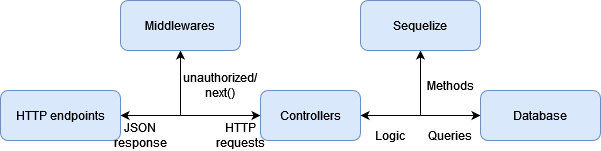

The diagram above was exported from draw.io. Its source (the exported page's mxGraphModel, read from the mxfile embedded in the PNG):
<mxGraphModel dx="880" dy="442" grid="1" gridSize="10" guides="1" tooltips="1" connect="1" arrows="1" fold="1" page="1" pageScale="1" pageWidth="1400" pageHeight="850" math="0" shadow="0">
  <root>
    <mxCell id="0" />
    <mxCell id="1" parent="0" />
    <mxCell id="p9SSbJ45XiMdZLRdggvP-6" style="edgeStyle=orthogonalEdgeStyle;rounded=0;orthogonalLoop=1;jettySize=auto;html=1;entryX=0;entryY=0.5;entryDx=0;entryDy=0;startArrow=classic;startFill=1;" edge="1" parent="1" source="p9SSbJ45XiMdZLRdggvP-1" target="p9SSbJ45XiMdZLRdggvP-3">
      <mxGeometry relative="1" as="geometry" />
    </mxCell>
    <mxCell id="p9SSbJ45XiMdZLRdggvP-8" style="edgeStyle=orthogonalEdgeStyle;rounded=0;orthogonalLoop=1;jettySize=auto;html=1;entryX=0.5;entryY=1;entryDx=0;entryDy=0;curved=1;" edge="1" parent="1" target="p9SSbJ45XiMdZLRdggvP-2">
      <mxGeometry relative="1" as="geometry">
        <mxPoint x="270" y="185" as="sourcePoint" />
        <Array as="points">
          <mxPoint x="270" y="185" />
        </Array>
      </mxGeometry>
    </mxCell>
    <mxCell id="p9SSbJ45XiMdZLRdggvP-1" value="HTTP endpoints" style="rounded=1;whiteSpace=wrap;html=1;fillColor=#dae8fc;strokeColor=#6c8ebf;" vertex="1" parent="1">
      <mxGeometry x="90" y="160" width="120" height="50" as="geometry" />
    </mxCell>
    <mxCell id="p9SSbJ45XiMdZLRdggvP-2" value="Middlewares" style="rounded=1;whiteSpace=wrap;html=1;fillColor=#dae8fc;strokeColor=#6c8ebf;" vertex="1" parent="1">
      <mxGeometry x="210" y="70" width="120" height="50" as="geometry" />
    </mxCell>
    <mxCell id="p9SSbJ45XiMdZLRdggvP-7" style="edgeStyle=orthogonalEdgeStyle;rounded=0;orthogonalLoop=1;jettySize=auto;html=1;entryX=0;entryY=0.5;entryDx=0;entryDy=0;startArrow=classic;startFill=1;" edge="1" parent="1" source="p9SSbJ45XiMdZLRdggvP-3" target="p9SSbJ45XiMdZLRdggvP-4">
      <mxGeometry relative="1" as="geometry" />
    </mxCell>
    <mxCell id="p9SSbJ45XiMdZLRdggvP-9" style="edgeStyle=orthogonalEdgeStyle;rounded=0;orthogonalLoop=1;jettySize=auto;html=1;entryX=0.5;entryY=1;entryDx=0;entryDy=0;" edge="1" parent="1" source="p9SSbJ45XiMdZLRdggvP-3" target="p9SSbJ45XiMdZLRdggvP-5">
      <mxGeometry relative="1" as="geometry">
        <Array as="points">
          <mxPoint x="510" y="185" />
        </Array>
      </mxGeometry>
    </mxCell>
    <mxCell id="p9SSbJ45XiMdZLRdggvP-3" value="Controllers" style="rounded=1;whiteSpace=wrap;html=1;fillColor=#dae8fc;strokeColor=#6c8ebf;" vertex="1" parent="1">
      <mxGeometry x="350" y="160" width="100" height="50" as="geometry" />
    </mxCell>
    <mxCell id="p9SSbJ45XiMdZLRdggvP-4" value="Database" style="rounded=1;whiteSpace=wrap;html=1;fillColor=#dae8fc;strokeColor=#6c8ebf;" vertex="1" parent="1">
      <mxGeometry x="570" y="160" width="120" height="50" as="geometry" />
    </mxCell>
    <mxCell id="p9SSbJ45XiMdZLRdggvP-5" value="Sequelize" style="rounded=1;whiteSpace=wrap;html=1;fillColor=#dae8fc;strokeColor=#6c8ebf;" vertex="1" parent="1">
      <mxGeometry x="450" y="70" width="120" height="50" as="geometry" />
    </mxCell>
    <mxCell id="OkpNYMWOdfY3FAX-FZfb-1" value="Queries" style="text;html=1;align=center;verticalAlign=middle;whiteSpace=wrap;rounded=0;" vertex="1" parent="1">
      <mxGeometry x="510" y="190" width="60" height="30" as="geometry" />
    </mxCell>
    <mxCell id="OkpNYMWOdfY3FAX-FZfb-2" value="Methods" style="text;html=1;align=center;verticalAlign=middle;whiteSpace=wrap;rounded=0;" vertex="1" parent="1">
      <mxGeometry x="510" y="140" width="60" height="30" as="geometry" />
    </mxCell>
    <mxCell id="OkpNYMWOdfY3FAX-FZfb-3" value="unauthorized/next()" style="text;html=1;align=center;verticalAlign=middle;whiteSpace=wrap;rounded=0;" vertex="1" parent="1">
      <mxGeometry x="280" y="140" width="60" height="30" as="geometry" />
    </mxCell>
    <mxCell id="OkpNYMWOdfY3FAX-FZfb-4" value="HTTP requests" style="text;html=1;align=center;verticalAlign=middle;whiteSpace=wrap;rounded=0;" vertex="1" parent="1">
      <mxGeometry x="300" y="190" width="60" height="30" as="geometry" />
    </mxCell>
    <mxCell id="OkpNYMWOdfY3FAX-FZfb-8" value="JSON response" style="text;html=1;align=center;verticalAlign=middle;whiteSpace=wrap;rounded=0;" vertex="1" parent="1">
      <mxGeometry x="200" y="190" width="60" height="30" as="geometry" />
    </mxCell>
    <mxCell id="OkpNYMWOdfY3FAX-FZfb-9" value="Logic" style="text;html=1;align=center;verticalAlign=middle;whiteSpace=wrap;rounded=0;" vertex="1" parent="1">
      <mxGeometry x="450" y="190" width="60" height="30" as="geometry" />
    </mxCell>
  </root>
</mxGraphModel>